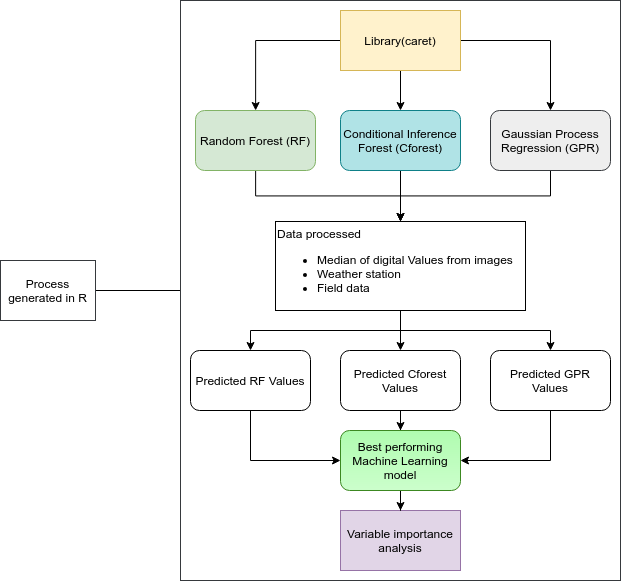

The diagram above was exported from draw.io. Its source (the exported page's mxGraphModel, read from the mxfile embedded in the PNG):
<mxGraphModel dx="2480" dy="2158" grid="1" gridSize="10" guides="1" tooltips="1" connect="1" arrows="1" fold="1" page="1" pageScale="1" pageWidth="1169" pageHeight="827" math="0" shadow="0">
  <root>
    <mxCell id="0" />
    <mxCell id="1" parent="0" />
    <mxCell id="2" style="edgeStyle=orthogonalEdgeStyle;rounded=0;orthogonalLoop=1;jettySize=auto;html=1;entryX=0.5;entryY=0;entryDx=0;entryDy=0;strokeColor=#000000;" edge="1" source="5" target="9" parent="1">
      <mxGeometry relative="1" as="geometry" />
    </mxCell>
    <mxCell id="3" style="edgeStyle=orthogonalEdgeStyle;rounded=0;orthogonalLoop=1;jettySize=auto;html=1;endArrow=classic;endFill=1;" edge="1" source="5" target="7" parent="1">
      <mxGeometry relative="1" as="geometry" />
    </mxCell>
    <mxCell id="4" style="edgeStyle=orthogonalEdgeStyle;rounded=0;orthogonalLoop=1;jettySize=auto;html=1;entryX=0.5;entryY=0;entryDx=0;entryDy=0;endArrow=classic;endFill=1;" edge="1" source="5" target="20" parent="1">
      <mxGeometry relative="1" as="geometry" />
    </mxCell>
    <mxCell id="5" value="Library(caret)" style="rounded=0;whiteSpace=wrap;html=1;fillColor=#fff2cc;strokeColor=#d6b656;" vertex="1" parent="1">
      <mxGeometry x="540" y="1000" width="120" height="60" as="geometry" />
    </mxCell>
    <mxCell id="6" value="" style="edgeStyle=orthogonalEdgeStyle;rounded=0;orthogonalLoop=1;jettySize=auto;html=1;endArrow=classic;endFill=1;" edge="1" source="7" target="13" parent="1">
      <mxGeometry relative="1" as="geometry" />
    </mxCell>
    <mxCell id="7" value="Random Forest (RF)" style="rounded=1;whiteSpace=wrap;html=1;fillColor=#d5e8d4;strokeColor=#82b366;" vertex="1" parent="1">
      <mxGeometry x="395" y="1100" width="120" height="60" as="geometry" />
    </mxCell>
    <mxCell id="8" value="" style="edgeStyle=orthogonalEdgeStyle;rounded=0;orthogonalLoop=1;jettySize=auto;html=1;endArrow=classic;endFill=1;" edge="1" source="9" target="13" parent="1">
      <mxGeometry relative="1" as="geometry" />
    </mxCell>
    <mxCell id="9" value="Conditional Inference Forest (Cforest)" style="rounded=1;whiteSpace=wrap;html=1;fillColor=#b0e3e6;strokeColor=#0e8088;" vertex="1" parent="1">
      <mxGeometry x="540" y="1100" width="120" height="60" as="geometry" />
    </mxCell>
    <mxCell id="10" style="edgeStyle=orthogonalEdgeStyle;rounded=0;orthogonalLoop=1;jettySize=auto;html=1;endArrow=classic;endFill=1;" edge="1" source="13" target="15" parent="1">
      <mxGeometry relative="1" as="geometry" />
    </mxCell>
    <mxCell id="11" style="edgeStyle=orthogonalEdgeStyle;rounded=0;orthogonalLoop=1;jettySize=auto;html=1;endArrow=classic;endFill=1;" edge="1" source="13" target="22" parent="1">
      <mxGeometry relative="1" as="geometry" />
    </mxCell>
    <mxCell id="12" style="edgeStyle=orthogonalEdgeStyle;rounded=0;orthogonalLoop=1;jettySize=auto;html=1;entryX=0.5;entryY=0;entryDx=0;entryDy=0;endArrow=classic;endFill=1;" edge="1" source="13" target="17" parent="1">
      <mxGeometry relative="1" as="geometry" />
    </mxCell>
    <mxCell id="13" value="Data processed &lt;br&gt;&lt;ul&gt;&lt;li&gt;Median of digital Values from images&lt;/li&gt;&lt;li&gt;Weather station&lt;/li&gt;&lt;li&gt;Field data&lt;/li&gt;&lt;/ul&gt;" style="rounded=0;whiteSpace=wrap;html=1;align=left;" vertex="1" parent="1">
      <mxGeometry x="475" y="1211" width="250" height="89" as="geometry" />
    </mxCell>
    <mxCell id="14" style="edgeStyle=orthogonalEdgeStyle;rounded=0;orthogonalLoop=1;jettySize=auto;html=1;entryX=0;entryY=0.5;entryDx=0;entryDy=0;endArrow=classic;endFill=1;exitX=0.5;exitY=1;exitDx=0;exitDy=0;" edge="1" source="15" target="24" parent="1">
      <mxGeometry relative="1" as="geometry" />
    </mxCell>
    <mxCell id="15" value="&lt;span&gt;Predicted RF Values&lt;/span&gt;" style="rounded=1;whiteSpace=wrap;html=1;" vertex="1" parent="1">
      <mxGeometry x="390" y="1340" width="120" height="60" as="geometry" />
    </mxCell>
    <mxCell id="16" style="edgeStyle=orthogonalEdgeStyle;rounded=0;orthogonalLoop=1;jettySize=auto;html=1;endArrow=classic;endFill=1;entryX=1;entryY=0.5;entryDx=0;entryDy=0;" edge="1" source="17" target="24" parent="1">
      <mxGeometry relative="1" as="geometry">
        <Array as="points">
          <mxPoint x="750" y="1450" />
        </Array>
      </mxGeometry>
    </mxCell>
    <mxCell id="17" value="Predicted GPR Values" style="rounded=1;whiteSpace=wrap;html=1;" vertex="1" parent="1">
      <mxGeometry x="690" y="1340" width="120" height="60" as="geometry" />
    </mxCell>
    <mxCell id="18" value="Variable importance analysis" style="rounded=0;whiteSpace=wrap;html=1;strokeColor=#9673a6;fillColor=#e1d5e7;" vertex="1" parent="1">
      <mxGeometry x="540" y="1500" width="120" height="60" as="geometry" />
    </mxCell>
    <mxCell id="19" value="" style="edgeStyle=orthogonalEdgeStyle;rounded=0;orthogonalLoop=1;jettySize=auto;html=1;endArrow=classic;endFill=1;" edge="1" source="20" target="13" parent="1">
      <mxGeometry relative="1" as="geometry" />
    </mxCell>
    <mxCell id="20" value="Gaussian Process Regression (GPR)" style="rounded=1;whiteSpace=wrap;html=1;fillColor=#eeeeee;strokeColor=#36393d;" vertex="1" parent="1">
      <mxGeometry x="690" y="1100" width="120" height="60" as="geometry" />
    </mxCell>
    <mxCell id="21" value="" style="edgeStyle=orthogonalEdgeStyle;rounded=0;orthogonalLoop=1;jettySize=auto;html=1;endArrow=classic;endFill=1;" edge="1" source="22" target="24" parent="1">
      <mxGeometry relative="1" as="geometry" />
    </mxCell>
    <mxCell id="22" value="&lt;span&gt;Predicted Cforest Values&lt;/span&gt;" style="rounded=1;whiteSpace=wrap;html=1;" vertex="1" parent="1">
      <mxGeometry x="540" y="1340" width="120" height="60" as="geometry" />
    </mxCell>
    <mxCell id="23" value="" style="edgeStyle=orthogonalEdgeStyle;rounded=0;orthogonalLoop=1;jettySize=auto;html=1;endArrow=classic;endFill=1;" edge="1" source="24" target="18" parent="1">
      <mxGeometry relative="1" as="geometry" />
    </mxCell>
    <mxCell id="24" value="&lt;span&gt;Best performing Machine Learning model&lt;/span&gt;" style="rounded=1;whiteSpace=wrap;html=1;strokeColor=#3C8821;fillColor=#B0FCB0;gradientColor=#CCFFCC;gradientDirection=south;align=center;verticalAlign=middle;" vertex="1" parent="1">
      <mxGeometry x="540" y="1420" width="120" height="60" as="geometry" />
    </mxCell>
    <mxCell id="25" value="" style="edgeStyle=orthogonalEdgeStyle;rounded=0;orthogonalLoop=1;jettySize=auto;html=1;endArrow=none;endFill=0;" edge="1" source="26" target="27" parent="1">
      <mxGeometry relative="1" as="geometry" />
    </mxCell>
    <mxCell id="26" value="" style="rounded=0;whiteSpace=wrap;html=1;strokeColor=#36393d;gradientDirection=south;align=right;verticalAlign=middle;fillColor=none;" vertex="1" parent="1">
      <mxGeometry x="380" y="990" width="440" height="580" as="geometry" />
    </mxCell>
    <mxCell id="27" value="Process generated in R" style="rounded=0;whiteSpace=wrap;html=1;strokeColor=#36393d;fillColor=none;gradientDirection=south;align=center;verticalAlign=middle;" vertex="1" parent="1">
      <mxGeometry x="200" y="1250" width="95" height="60" as="geometry" />
    </mxCell>
  </root>
</mxGraphModel>